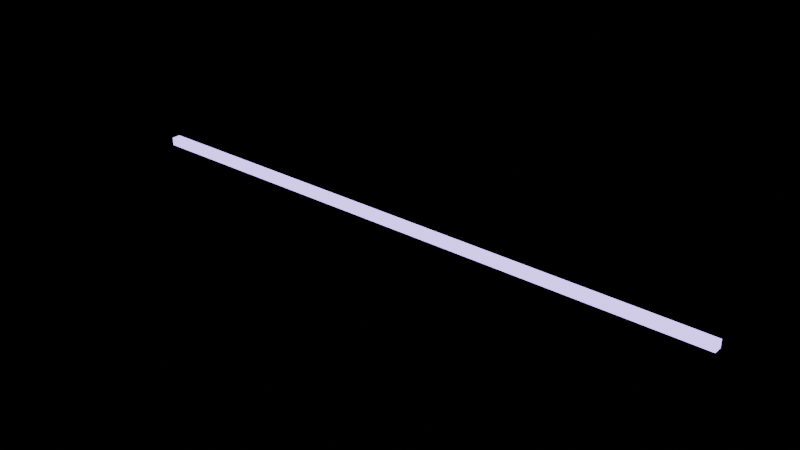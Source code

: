 # Source: GlowingBeamed.blend  (saved by Blender 4.0.36; exported with 4.5.12 LTS)
import bpy
from mathutils import Matrix  # noqa: F401  (used for matrix-valued properties, if any)

bpy.ops.wm.read_factory_settings(use_empty=True)
scene = bpy.context.scene
scene.name = 'Scene'

# ---- collections
col_collection = bpy.data.collections.new('Collection'); scene.collection.children.link(col_collection)

# ---- materials (node trees are filled in below, after node groups)
mat_material = bpy.data.materials.new('Material')
mat_material.alpha_threshold = 0.0
mat_material.use_transparent_shadow = False
mat_material.roughness = 0.5
mat_material.line_color = (0.0, 0.0, 0.0, 1.0)

# ---- material node trees
mat_material.use_nodes = True; mat_material.node_tree.nodes.clear()
_N = mat_material.node_tree.nodes; _L = mat_material.node_tree.links
n0 = _N.new('ShaderNodeOutputMaterial'); n0.name = 'Material Output'; n0.location = (300, 300)
n1 = _N.new('ShaderNodeEmission'); n1.name = 'Emission'; n1.location = (10, 300)
n1.inputs[0].default_value = (0.5132, 0.341, 1.0, 1.0)
n1.inputs[1].default_value = 3.0
_L.new(n1.outputs[0], n0.inputs[0])
n0.is_active_output = True

# ---- world
world_world = bpy.data.worlds.new('World'); scene.world = world_world
world_world.use_nodes = True; world_world.node_tree.nodes.clear()
_N = world_world.node_tree.nodes; _L = world_world.node_tree.links
n0 = _N.new('ShaderNodeOutputWorld'); n0.name = 'World Output'; n0.location = (300, 300)
n1 = _N.new('ShaderNodeBackground'); n1.name = 'Background'; n1.location = (10, 300)
n1.inputs[0].default_value = (0.0, 0.0, 0.0, 1.0)
_L.new(n1.outputs[0], n0.inputs[0])
n0.is_active_output = True
world_world.color = (0.05088, 0.05088, 0.05088)
world_world.use_sun_shadow = False
world_world.sun_shadow_jitter_overblur = 0.0

# ---- meshes
me_cube = bpy.data.meshes.new('Cube')
me_cube.from_pydata([(1.0, 1.0, 1.0), (1.0, 1.0, -1.0), (1.0, -1.0, 1.0), (1.0, -1.0, -1.0), (-1.0, 1.0, 1.0), (-1.0, 1.0, -1.0), (-1.0, -1.0, 1.0), (-1.0, -1.0, -1.0)], [], [(0, 4, 6, 2), (3, 2, 6, 7), (7, 6, 4, 5), (5, 1, 3, 7), (1, 0, 2, 3), (5, 4, 0, 1)])
_uv = me_cube.uv_layers.new(name='UVMap')
_uv.uv.foreach_set('vector', [0.625, 0.5, 0.875, 0.5, 0.875, 0.75, 0.625, 0.75, 0.375, 0.75, 0.625, 0.75, 0.625, 1.0, 0.375, 1.0, 0.375, 0.0, 0.625, 0.0, 0.625, 0.25, 0.375, 0.25, 0.125, 0.5, 0.375, 0.5, 0.375, 0.75, 0.125, 0.75, 0.375, 0.5, 0.625, 0.5, 0.625, 0.75, 0.375, 0.75, 0.375, 0.25, 0.625, 0.25, 0.625, 0.5, 0.375, 0.5])
me_cube.materials.append(mat_material)
me_cube.use_mirror_vertex_groups = False
me_cube.update()

# ---- objects
ob_cube = bpy.data.objects.new('Cube', me_cube)

# ---- transforms, parenting, visibility, modifiers, constraints
ob_cube.location = (0.0, 0.0, 0.0)
ob_cube.scale = (6.47, 0.09342, -0.08487)
ob_cube.lock_rotations_4d = False
ob_cube.empty_display_type = 'ARROWS'
ob_cube.lineart.crease_threshold = 0.0

# ---- collection membership
col_collection.objects.link(ob_cube)

# ---- scene / render settings (as saved in the file)
scene.frame_start = 1; scene.frame_end = 250; scene.frame_set(210)
scene.render.engine = 'BLENDER_EEVEE_NEXT'
scene.cycles.sampling_pattern = 'TABULATED_SOBOL'
bpy.context.view_layer.update()

# ---- added for rendering (the .blend has no active camera): camera
cam_auto = bpy.data.cameras.new('AutoCamera')
cam_auto.lens = 50.0
cam_auto.sensor_width = 36.0
cam_auto.clip_end = 1000.0
ob_auto_camera = bpy.data.objects.new('AutoCamera', cam_auto)
scene.collection.objects.link(ob_auto_camera)
ob_auto_camera.location = (11.9748, -14.3698, 9.57986)
ob_auto_camera.rotation_euler = (1.09748, -7.21219e-08, 0.694738)
scene.camera = ob_auto_camera
bpy.context.view_layer.update()
